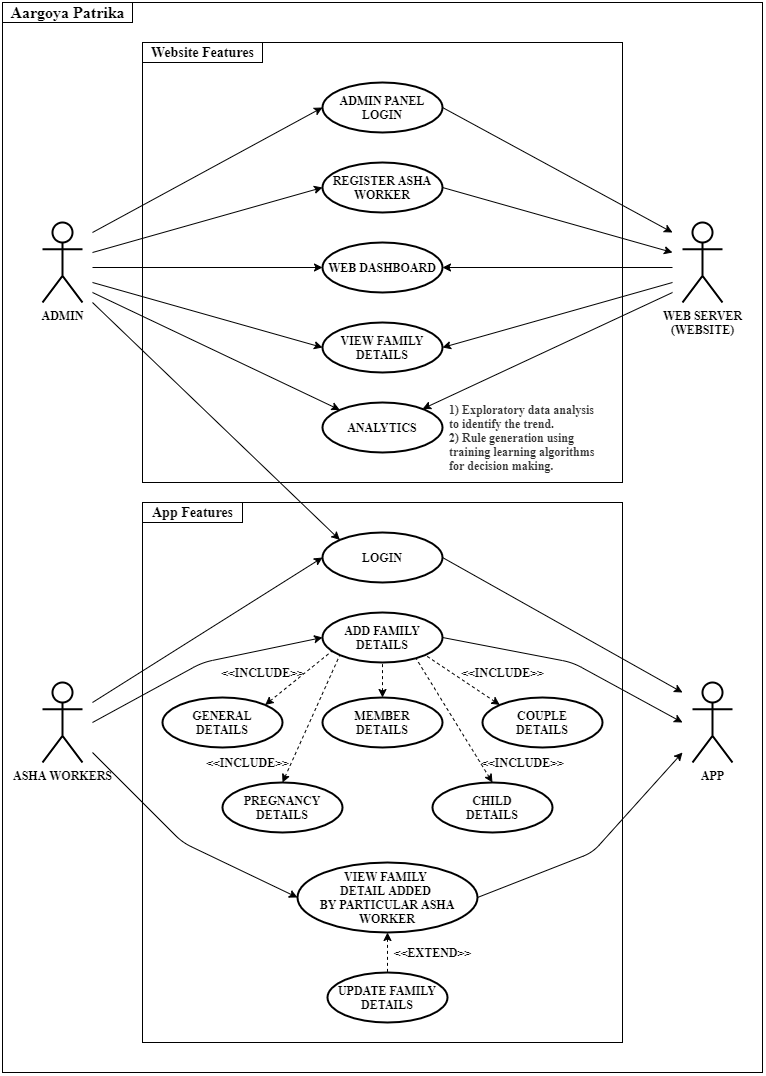

The diagram above was exported from draw.io. Its source (the exported page's mxGraphModel, read from the mxfile embedded in the PNG):
<mxGraphModel dx="1221" dy="1821" grid="1" gridSize="10" guides="1" tooltips="1" connect="1" arrows="1" fold="1" page="1" pageScale="1" pageWidth="850" pageHeight="1100" math="0" shadow="0">
  <root>
    <mxCell id="0" />
    <mxCell id="1" parent="0" />
    <mxCell id="9Fwjsi8RrbLXCJYcOood-60" value="" style="rounded=0;whiteSpace=wrap;html=1;strokeColor=#000000;strokeWidth=1;fillColor=#FFFFFF;fontFamily=Times New Roman;" vertex="1" parent="1">
      <mxGeometry x="40" y="-40" width="760" height="1070" as="geometry" />
    </mxCell>
    <mxCell id="9Fwjsi8RrbLXCJYcOood-26" value="" style="rounded=0;whiteSpace=wrap;html=1;strokeColor=#000000;strokeWidth=1;fillColor=#FFFFFF;fontFamily=Times New Roman;fontStyle=1" vertex="1" parent="1">
      <mxGeometry x="180" width="480" height="440" as="geometry" />
    </mxCell>
    <mxCell id="9Fwjsi8RrbLXCJYcOood-1" value="ADMIN" style="shape=umlActor;verticalLabelPosition=bottom;labelBackgroundColor=#ffffff;verticalAlign=top;html=1;outlineConnect=0;strokeWidth=2;fontFamily=Times New Roman;fontStyle=1" vertex="1" parent="1">
      <mxGeometry x="80" y="180" width="40" height="80" as="geometry" />
    </mxCell>
    <mxCell id="9Fwjsi8RrbLXCJYcOood-4" value="ASHA WORKERS" style="shape=umlActor;verticalLabelPosition=bottom;labelBackgroundColor=#ffffff;verticalAlign=top;html=1;outlineConnect=0;strokeWidth=2;fontFamily=Times New Roman;fontStyle=1" vertex="1" parent="1">
      <mxGeometry x="80" y="640" width="40" height="80" as="geometry" />
    </mxCell>
    <mxCell id="9Fwjsi8RrbLXCJYcOood-5" value="WEB SERVER&lt;br&gt;(WEBSITE)" style="shape=umlActor;verticalLabelPosition=bottom;labelBackgroundColor=#ffffff;verticalAlign=top;html=1;outlineConnect=0;strokeWidth=2;fontFamily=Times New Roman;fontStyle=1" vertex="1" parent="1">
      <mxGeometry x="720" y="180" width="40" height="80" as="geometry" />
    </mxCell>
    <mxCell id="9Fwjsi8RrbLXCJYcOood-6" value="APP" style="shape=umlActor;verticalLabelPosition=bottom;labelBackgroundColor=#ffffff;verticalAlign=top;html=1;outlineConnect=0;strokeWidth=2;fontFamily=Times New Roman;fontStyle=1" vertex="1" parent="1">
      <mxGeometry x="730" y="640" width="40" height="80" as="geometry" />
    </mxCell>
    <mxCell id="9Fwjsi8RrbLXCJYcOood-7" value="ADMIN PANEL LOGIN" style="ellipse;whiteSpace=wrap;html=1;strokeWidth=2;fontFamily=Times New Roman;fontStyle=1" vertex="1" parent="1">
      <mxGeometry x="360" y="40" width="120" height="50" as="geometry" />
    </mxCell>
    <mxCell id="9Fwjsi8RrbLXCJYcOood-8" value="REGISTER ASHA WORKER" style="ellipse;whiteSpace=wrap;html=1;strokeWidth=2;fontFamily=Times New Roman;fontStyle=1" vertex="1" parent="1">
      <mxGeometry x="360" y="120" width="120" height="50" as="geometry" />
    </mxCell>
    <mxCell id="9Fwjsi8RrbLXCJYcOood-9" value="WEB DASHBOARD" style="ellipse;whiteSpace=wrap;html=1;strokeWidth=2;fontFamily=Times New Roman;fontStyle=1" vertex="1" parent="1">
      <mxGeometry x="360" y="200" width="120" height="50" as="geometry" />
    </mxCell>
    <mxCell id="9Fwjsi8RrbLXCJYcOood-10" value="ANALYTICS" style="ellipse;whiteSpace=wrap;html=1;strokeWidth=2;fontFamily=Times New Roman;fontStyle=1" vertex="1" parent="1">
      <mxGeometry x="360" y="360" width="120" height="50" as="geometry" />
    </mxCell>
    <mxCell id="9Fwjsi8RrbLXCJYcOood-22" style="rounded=0;orthogonalLoop=1;jettySize=auto;html=1;exitX=1;exitY=0.5;exitDx=0;exitDy=0;startArrow=classic;startFill=1;endArrow=none;endFill=0;fontFamily=Times New Roman;fontStyle=1" edge="1" parent="1" source="9Fwjsi8RrbLXCJYcOood-11">
      <mxGeometry relative="1" as="geometry">
        <mxPoint x="710" y="240" as="targetPoint" />
      </mxGeometry>
    </mxCell>
    <mxCell id="9Fwjsi8RrbLXCJYcOood-11" value="VIEW FAMILY DETAILS" style="ellipse;whiteSpace=wrap;html=1;strokeWidth=2;fontFamily=Times New Roman;fontStyle=1" vertex="1" parent="1">
      <mxGeometry x="360" y="280" width="120" height="50" as="geometry" />
    </mxCell>
    <mxCell id="9Fwjsi8RrbLXCJYcOood-13" value="" style="endArrow=classic;html=1;entryX=0;entryY=0.5;entryDx=0;entryDy=0;fontFamily=Times New Roman;fontStyle=1" edge="1" parent="1" target="9Fwjsi8RrbLXCJYcOood-7">
      <mxGeometry width="50" height="50" relative="1" as="geometry">
        <mxPoint x="130" y="190" as="sourcePoint" />
        <mxPoint x="450" y="310" as="targetPoint" />
      </mxGeometry>
    </mxCell>
    <mxCell id="9Fwjsi8RrbLXCJYcOood-14" value="" style="endArrow=classic;html=1;entryX=0;entryY=0.5;entryDx=0;entryDy=0;fontFamily=Times New Roman;fontStyle=1" edge="1" parent="1" target="9Fwjsi8RrbLXCJYcOood-8">
      <mxGeometry width="50" height="50" relative="1" as="geometry">
        <mxPoint x="130" y="210" as="sourcePoint" />
        <mxPoint x="370" y="75" as="targetPoint" />
      </mxGeometry>
    </mxCell>
    <mxCell id="9Fwjsi8RrbLXCJYcOood-15" value="" style="endArrow=classic;html=1;entryX=0;entryY=0.5;entryDx=0;entryDy=0;fontFamily=Times New Roman;fontStyle=1" edge="1" parent="1" target="9Fwjsi8RrbLXCJYcOood-9">
      <mxGeometry width="50" height="50" relative="1" as="geometry">
        <mxPoint x="130" y="225" as="sourcePoint" />
        <mxPoint x="370" y="155" as="targetPoint" />
      </mxGeometry>
    </mxCell>
    <mxCell id="9Fwjsi8RrbLXCJYcOood-16" value="" style="endArrow=classic;html=1;entryX=0;entryY=0.5;entryDx=0;entryDy=0;fontFamily=Times New Roman;fontStyle=1" edge="1" parent="1" target="9Fwjsi8RrbLXCJYcOood-11">
      <mxGeometry width="50" height="50" relative="1" as="geometry">
        <mxPoint x="130" y="240" as="sourcePoint" />
        <mxPoint x="370" y="235" as="targetPoint" />
      </mxGeometry>
    </mxCell>
    <mxCell id="9Fwjsi8RrbLXCJYcOood-17" value="" style="endArrow=classic;html=1;entryX=0;entryY=0;entryDx=0;entryDy=0;fontFamily=Times New Roman;fontStyle=1" edge="1" parent="1" target="9Fwjsi8RrbLXCJYcOood-10">
      <mxGeometry width="50" height="50" relative="1" as="geometry">
        <mxPoint x="130" y="250" as="sourcePoint" />
        <mxPoint x="370" y="315" as="targetPoint" />
      </mxGeometry>
    </mxCell>
    <mxCell id="9Fwjsi8RrbLXCJYcOood-18" value="" style="endArrow=classic;html=1;exitX=1;exitY=0.5;exitDx=0;exitDy=0;fontFamily=Times New Roman;fontStyle=1" edge="1" parent="1" source="9Fwjsi8RrbLXCJYcOood-7">
      <mxGeometry width="50" height="50" relative="1" as="geometry">
        <mxPoint x="180" y="200" as="sourcePoint" />
        <mxPoint x="710" y="190" as="targetPoint" />
      </mxGeometry>
    </mxCell>
    <mxCell id="9Fwjsi8RrbLXCJYcOood-19" value="" style="endArrow=classic;html=1;exitX=1;exitY=0.5;exitDx=0;exitDy=0;fontFamily=Times New Roman;fontStyle=1" edge="1" parent="1" source="9Fwjsi8RrbLXCJYcOood-8">
      <mxGeometry width="50" height="50" relative="1" as="geometry">
        <mxPoint x="490" y="75" as="sourcePoint" />
        <mxPoint x="710" y="210" as="targetPoint" />
      </mxGeometry>
    </mxCell>
    <mxCell id="9Fwjsi8RrbLXCJYcOood-20" value="" style="endArrow=none;html=1;exitX=1;exitY=0.5;exitDx=0;exitDy=0;endFill=0;startArrow=classic;startFill=1;fontFamily=Times New Roman;fontStyle=1" edge="1" parent="1" source="9Fwjsi8RrbLXCJYcOood-9">
      <mxGeometry width="50" height="50" relative="1" as="geometry">
        <mxPoint x="490" y="155" as="sourcePoint" />
        <mxPoint x="710" y="225" as="targetPoint" />
      </mxGeometry>
    </mxCell>
    <mxCell id="9Fwjsi8RrbLXCJYcOood-23" style="rounded=0;orthogonalLoop=1;jettySize=auto;html=1;startArrow=classic;startFill=1;endArrow=none;endFill=0;fontFamily=Times New Roman;fontStyle=1" edge="1" parent="1" source="9Fwjsi8RrbLXCJYcOood-10">
      <mxGeometry relative="1" as="geometry">
        <mxPoint x="710" y="250" as="targetPoint" />
        <mxPoint x="490" y="315" as="sourcePoint" />
      </mxGeometry>
    </mxCell>
    <mxCell id="9Fwjsi8RrbLXCJYcOood-24" value="&lt;div&gt;1) Exploratory data&amp;nbsp;&lt;span&gt;analysis&amp;nbsp;&lt;/span&gt;&lt;/div&gt;&lt;div&gt;&lt;span&gt;to&amp;nbsp;&lt;/span&gt;&lt;span&gt;identify the&amp;nbsp;&lt;/span&gt;&lt;span&gt;trend.&lt;/span&gt;&lt;/div&gt;&lt;div&gt;2) Rule generation using&amp;nbsp;&lt;/div&gt;&lt;div&gt;&lt;span&gt;training&amp;nbsp;&lt;/span&gt;&lt;span&gt;learning&amp;nbsp;&lt;/span&gt;&lt;span&gt;algorithms&amp;nbsp;&lt;/span&gt;&lt;/div&gt;&lt;div&gt;&lt;span&gt;for decision&amp;nbsp;&lt;/span&gt;&lt;span&gt;making.&lt;/span&gt;&lt;/div&gt;" style="text;html=1;align=left;verticalAlign=middle;resizable=0;points=[];autosize=1;rounded=0;fillColor=#FFFFFF;strokeColor=#FFFFFF;fontColor=#333333;fontFamily=Times New Roman;fontStyle=1" vertex="1" parent="1">
      <mxGeometry x="485" y="360" width="160" height="70" as="geometry" />
    </mxCell>
    <mxCell id="9Fwjsi8RrbLXCJYcOood-28" value="&lt;font style=&quot;font-size: 14px&quot;&gt;&lt;span&gt;Website Features&lt;/span&gt;&lt;/font&gt;" style="text;html=1;align=center;verticalAlign=middle;resizable=0;points=[];autosize=1;strokeColor=#000000;perimeterSpacing=0;strokeWidth=1;fontFamily=Times New Roman;fontStyle=1" vertex="1" parent="1">
      <mxGeometry x="180" width="120" height="20" as="geometry" />
    </mxCell>
    <mxCell id="9Fwjsi8RrbLXCJYcOood-29" value="" style="rounded=0;whiteSpace=wrap;html=1;strokeColor=#000000;strokeWidth=1;fillColor=#FFFFFF;fontFamily=Times New Roman;fontStyle=1" vertex="1" parent="1">
      <mxGeometry x="180" y="460" width="480" height="540" as="geometry" />
    </mxCell>
    <mxCell id="9Fwjsi8RrbLXCJYcOood-30" value="&lt;font style=&quot;font-size: 14px&quot;&gt;&lt;span&gt;App Features&lt;/span&gt;&lt;/font&gt;" style="text;html=1;align=center;verticalAlign=middle;resizable=0;points=[];autosize=1;strokeColor=#000000;fontFamily=Times New Roman;fontStyle=1" vertex="1" parent="1">
      <mxGeometry x="180" y="460" width="100" height="20" as="geometry" />
    </mxCell>
    <mxCell id="9Fwjsi8RrbLXCJYcOood-32" value="LOGIN" style="ellipse;whiteSpace=wrap;html=1;strokeWidth=2;fontFamily=Times New Roman;fontStyle=1" vertex="1" parent="1">
      <mxGeometry x="360" y="490" width="120" height="50" as="geometry" />
    </mxCell>
    <mxCell id="9Fwjsi8RrbLXCJYcOood-33" value="ADD FAMILY DETAILS" style="ellipse;whiteSpace=wrap;html=1;strokeWidth=2;fontFamily=Times New Roman;fontStyle=1" vertex="1" parent="1">
      <mxGeometry x="360" y="570" width="120" height="50" as="geometry" />
    </mxCell>
    <mxCell id="9Fwjsi8RrbLXCJYcOood-34" value="GENERAL&lt;br&gt;DETAILS" style="ellipse;whiteSpace=wrap;html=1;strokeWidth=2;fontFamily=Times New Roman;fontStyle=1" vertex="1" parent="1">
      <mxGeometry x="200" y="655" width="120" height="50" as="geometry" />
    </mxCell>
    <mxCell id="9Fwjsi8RrbLXCJYcOood-35" value="MEMBER&lt;br&gt;DETAILS" style="ellipse;whiteSpace=wrap;html=1;strokeWidth=2;fontFamily=Times New Roman;fontStyle=1" vertex="1" parent="1">
      <mxGeometry x="360" y="655" width="120" height="50" as="geometry" />
    </mxCell>
    <mxCell id="9Fwjsi8RrbLXCJYcOood-36" value="COUPLE&lt;br&gt;DETAILS" style="ellipse;whiteSpace=wrap;html=1;strokeWidth=2;fontFamily=Times New Roman;fontStyle=1" vertex="1" parent="1">
      <mxGeometry x="520" y="655" width="120" height="50" as="geometry" />
    </mxCell>
    <mxCell id="9Fwjsi8RrbLXCJYcOood-37" value="CHILD&lt;br&gt;DETAILS" style="ellipse;whiteSpace=wrap;html=1;strokeWidth=2;fontFamily=Times New Roman;fontStyle=1" vertex="1" parent="1">
      <mxGeometry x="470" y="740" width="120" height="50" as="geometry" />
    </mxCell>
    <mxCell id="9Fwjsi8RrbLXCJYcOood-38" value="PREGNANCY&lt;br&gt;DETAILS" style="ellipse;whiteSpace=wrap;html=1;strokeWidth=2;fontFamily=Times New Roman;fontStyle=1" vertex="1" parent="1">
      <mxGeometry x="260" y="740" width="120" height="50" as="geometry" />
    </mxCell>
    <mxCell id="9Fwjsi8RrbLXCJYcOood-39" value="VIEW FAMILY &lt;br&gt;DETAIL ADDED &lt;br&gt;BY PARTICULAR ASHA WORKER" style="ellipse;whiteSpace=wrap;html=1;strokeWidth=2;fontFamily=Times New Roman;fontStyle=1" vertex="1" parent="1">
      <mxGeometry x="335" y="820" width="180" height="70" as="geometry" />
    </mxCell>
    <mxCell id="9Fwjsi8RrbLXCJYcOood-41" value="UPDATE FAMILY&lt;br&gt;DETAILS" style="ellipse;whiteSpace=wrap;html=1;strokeWidth=2;fontFamily=Times New Roman;fontStyle=1" vertex="1" parent="1">
      <mxGeometry x="365" y="930" width="120" height="50" as="geometry" />
    </mxCell>
    <mxCell id="9Fwjsi8RrbLXCJYcOood-42" value="" style="endArrow=classic;html=1;entryX=0;entryY=0.5;entryDx=0;entryDy=0;fontFamily=Times New Roman;fontStyle=1" edge="1" parent="1" target="9Fwjsi8RrbLXCJYcOood-32">
      <mxGeometry width="50" height="50" relative="1" as="geometry">
        <mxPoint x="130" y="660" as="sourcePoint" />
        <mxPoint x="370" y="75" as="targetPoint" />
      </mxGeometry>
    </mxCell>
    <mxCell id="9Fwjsi8RrbLXCJYcOood-43" value="" style="endArrow=classic;html=1;entryX=0;entryY=0.5;entryDx=0;entryDy=0;fontFamily=Times New Roman;fontStyle=1" edge="1" parent="1" target="9Fwjsi8RrbLXCJYcOood-33">
      <mxGeometry width="50" height="50" relative="1" as="geometry">
        <mxPoint x="130" y="680" as="sourcePoint" />
        <mxPoint x="370" y="525" as="targetPoint" />
        <Array as="points">
          <mxPoint x="240" y="620" />
        </Array>
      </mxGeometry>
    </mxCell>
    <mxCell id="9Fwjsi8RrbLXCJYcOood-44" value="" style="endArrow=classic;html=1;entryX=0;entryY=0.5;entryDx=0;entryDy=0;fontFamily=Times New Roman;fontStyle=1" edge="1" parent="1" target="9Fwjsi8RrbLXCJYcOood-39">
      <mxGeometry width="50" height="50" relative="1" as="geometry">
        <mxPoint x="130" y="710" as="sourcePoint" />
        <mxPoint x="370" y="605" as="targetPoint" />
        <Array as="points">
          <mxPoint x="220" y="800" />
        </Array>
      </mxGeometry>
    </mxCell>
    <mxCell id="9Fwjsi8RrbLXCJYcOood-45" value="" style="endArrow=classic;html=1;entryX=0;entryY=0;entryDx=0;entryDy=0;fontFamily=Times New Roman;fontStyle=1" edge="1" parent="1" target="9Fwjsi8RrbLXCJYcOood-32">
      <mxGeometry width="50" height="50" relative="1" as="geometry">
        <mxPoint x="130" y="260" as="sourcePoint" />
        <mxPoint x="370" y="525" as="targetPoint" />
      </mxGeometry>
    </mxCell>
    <mxCell id="9Fwjsi8RrbLXCJYcOood-46" value="" style="endArrow=classic;html=1;exitX=1;exitY=0.5;exitDx=0;exitDy=0;fontFamily=Times New Roman;fontStyle=1" edge="1" parent="1" source="9Fwjsi8RrbLXCJYcOood-32">
      <mxGeometry width="50" height="50" relative="1" as="geometry">
        <mxPoint x="490" y="75" as="sourcePoint" />
        <mxPoint x="720" y="650" as="targetPoint" />
      </mxGeometry>
    </mxCell>
    <mxCell id="9Fwjsi8RrbLXCJYcOood-47" value="" style="endArrow=classic;html=1;exitX=1;exitY=0.5;exitDx=0;exitDy=0;fontFamily=Times New Roman;fontStyle=1" edge="1" parent="1" source="9Fwjsi8RrbLXCJYcOood-33">
      <mxGeometry width="50" height="50" relative="1" as="geometry">
        <mxPoint x="490" y="525" as="sourcePoint" />
        <mxPoint x="720" y="680" as="targetPoint" />
        <Array as="points">
          <mxPoint x="610" y="620" />
        </Array>
      </mxGeometry>
    </mxCell>
    <mxCell id="9Fwjsi8RrbLXCJYcOood-48" value="" style="endArrow=classic;html=1;exitX=1;exitY=0.5;exitDx=0;exitDy=0;fontFamily=Times New Roman;fontStyle=1" edge="1" parent="1" source="9Fwjsi8RrbLXCJYcOood-39">
      <mxGeometry width="50" height="50" relative="1" as="geometry">
        <mxPoint x="490" y="605" as="sourcePoint" />
        <mxPoint x="720" y="710" as="targetPoint" />
        <Array as="points">
          <mxPoint x="630" y="810" />
        </Array>
      </mxGeometry>
    </mxCell>
    <mxCell id="9Fwjsi8RrbLXCJYcOood-49" value="" style="endArrow=none;html=1;entryX=0.083;entryY=0.764;entryDx=0;entryDy=0;entryPerimeter=0;endFill=0;dashed=1;startArrow=classic;startFill=1;exitX=1;exitY=0;exitDx=0;exitDy=0;fontFamily=Times New Roman;fontStyle=1" edge="1" parent="1" source="9Fwjsi8RrbLXCJYcOood-34" target="9Fwjsi8RrbLXCJYcOood-33">
      <mxGeometry width="50" height="50" relative="1" as="geometry">
        <mxPoint x="310" y="660" as="sourcePoint" />
        <mxPoint x="730" y="720" as="targetPoint" />
      </mxGeometry>
    </mxCell>
    <mxCell id="9Fwjsi8RrbLXCJYcOood-50" value="&amp;lt;&amp;lt;INCLUDE&amp;gt;&amp;gt;" style="text;html=1;align=center;verticalAlign=middle;resizable=0;points=[];autosize=1;fontFamily=Times New Roman;fontStyle=1" vertex="1" parent="1">
      <mxGeometry x="250" y="620" width="100" height="20" as="geometry" />
    </mxCell>
    <mxCell id="9Fwjsi8RrbLXCJYcOood-51" value="" style="endArrow=none;html=1;entryX=0.5;entryY=1;entryDx=0;entryDy=0;endFill=0;dashed=1;startArrow=classic;startFill=1;fontFamily=Times New Roman;fontStyle=1" edge="1" parent="1" source="9Fwjsi8RrbLXCJYcOood-35" target="9Fwjsi8RrbLXCJYcOood-33">
      <mxGeometry width="50" height="50" relative="1" as="geometry">
        <mxPoint x="312.42640687119297" y="672.3223304703365" as="sourcePoint" />
        <mxPoint x="379.96000000000004" y="618.2" as="targetPoint" />
      </mxGeometry>
    </mxCell>
    <mxCell id="9Fwjsi8RrbLXCJYcOood-52" value="" style="endArrow=none;html=1;entryX=1;entryY=1;entryDx=0;entryDy=0;endFill=0;dashed=1;startArrow=classic;startFill=1;exitX=0;exitY=0;exitDx=0;exitDy=0;fontFamily=Times New Roman;fontStyle=1" edge="1" parent="1" source="9Fwjsi8RrbLXCJYcOood-36" target="9Fwjsi8RrbLXCJYcOood-33">
      <mxGeometry width="50" height="50" relative="1" as="geometry">
        <mxPoint x="430" y="665" as="sourcePoint" />
        <mxPoint x="430" y="630" as="targetPoint" />
      </mxGeometry>
    </mxCell>
    <mxCell id="9Fwjsi8RrbLXCJYcOood-53" value="" style="endArrow=none;html=1;entryX=0.777;entryY=0.908;entryDx=0;entryDy=0;endFill=0;dashed=1;startArrow=classic;startFill=1;exitX=0.5;exitY=0;exitDx=0;exitDy=0;entryPerimeter=0;fontFamily=Times New Roman;fontStyle=1" edge="1" parent="1" source="9Fwjsi8RrbLXCJYcOood-37" target="9Fwjsi8RrbLXCJYcOood-33">
      <mxGeometry width="50" height="50" relative="1" as="geometry">
        <mxPoint x="547.573593128807" y="672.322330470336" as="sourcePoint" />
        <mxPoint x="472.42640687119297" y="622.6776695296637" as="targetPoint" />
      </mxGeometry>
    </mxCell>
    <mxCell id="9Fwjsi8RrbLXCJYcOood-54" value="" style="endArrow=none;html=1;entryX=0;entryY=1;entryDx=0;entryDy=0;endFill=0;dashed=1;startArrow=classic;startFill=1;exitX=0.5;exitY=0;exitDx=0;exitDy=0;fontFamily=Times New Roman;fontStyle=1" edge="1" parent="1" source="9Fwjsi8RrbLXCJYcOood-38" target="9Fwjsi8RrbLXCJYcOood-33">
      <mxGeometry width="50" height="50" relative="1" as="geometry">
        <mxPoint x="540" y="750" as="sourcePoint" />
        <mxPoint x="463.24" y="625.4000000000001" as="targetPoint" />
      </mxGeometry>
    </mxCell>
    <mxCell id="9Fwjsi8RrbLXCJYcOood-55" value="&amp;lt;&amp;lt;INCLUDE&amp;gt;&amp;gt;" style="text;html=1;align=center;verticalAlign=middle;resizable=0;points=[];autosize=1;fontFamily=Times New Roman;fontStyle=1" vertex="1" parent="1">
      <mxGeometry x="490" y="620" width="100" height="20" as="geometry" />
    </mxCell>
    <mxCell id="9Fwjsi8RrbLXCJYcOood-56" value="&amp;lt;&amp;lt;INCLUDE&amp;gt;&amp;gt;" style="text;html=1;align=center;verticalAlign=middle;resizable=0;points=[];autosize=1;fontFamily=Times New Roman;fontStyle=1" vertex="1" parent="1">
      <mxGeometry x="510" y="710" width="100" height="20" as="geometry" />
    </mxCell>
    <mxCell id="9Fwjsi8RrbLXCJYcOood-57" value="&amp;lt;&amp;lt;INCLUDE&amp;gt;&amp;gt;" style="text;html=1;align=center;verticalAlign=middle;resizable=0;points=[];autosize=1;fontFamily=Times New Roman;fontStyle=1" vertex="1" parent="1">
      <mxGeometry x="235" y="710" width="100" height="20" as="geometry" />
    </mxCell>
    <mxCell id="9Fwjsi8RrbLXCJYcOood-58" value="" style="endArrow=none;html=1;entryX=0.5;entryY=0;entryDx=0;entryDy=0;endFill=0;dashed=1;startArrow=classic;startFill=1;fontFamily=Times New Roman;fontStyle=1" edge="1" parent="1" target="9Fwjsi8RrbLXCJYcOood-41">
      <mxGeometry width="50" height="50" relative="1" as="geometry">
        <mxPoint x="425" y="890" as="sourcePoint" />
        <mxPoint x="430" y="630" as="targetPoint" />
      </mxGeometry>
    </mxCell>
    <mxCell id="9Fwjsi8RrbLXCJYcOood-59" value="&amp;lt;&amp;lt;EXTEND&amp;gt;&amp;gt;" style="text;html=1;align=center;verticalAlign=middle;resizable=0;points=[];autosize=1;fontFamily=Times New Roman;fontStyle=1" vertex="1" parent="1">
      <mxGeometry x="425" y="900" width="90" height="20" as="geometry" />
    </mxCell>
    <mxCell id="9Fwjsi8RrbLXCJYcOood-61" value="Aargoya Patrika" style="text;html=1;align=center;verticalAlign=middle;resizable=0;points=[];autosize=1;fontFamily=Times New Roman;fontSize=16;fontStyle=1;strokeColor=#000000;strokeWidth=1;" vertex="1" parent="1">
      <mxGeometry x="40" y="-40" width="130" height="20" as="geometry" />
    </mxCell>
  </root>
</mxGraphModel>